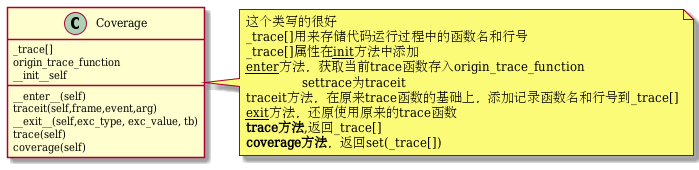

The diagram above was rendered by PlantUML. Its source (embedded in the PNG):
@startuml 3_code_coverage
class Coverage{
    _trace[]
    origin_trace_function
    __init__self
    __enter__(self)
    traceit(self,frame,event,arg)
    __exit__(self,exc_type, exc_value, tb)
    trace(self)
    coverage(self)
}
note right of Coverage
    这个类写的很好
    _trace[]用来存储代码运行过程中的函数名和行号
    _trace[]属性在__init__方法中添加
    __enter__方法，获取当前trace函数存入origin_trace_function
                  settrace为traceit
    traceit方法，在原来trace函数的基础上，添加记录函数名和行号到_trace[]
    __exit__方法，还原使用原来的trace函数
    <b>trace方法</b>,返回_trace[]
    <b>coverage方法</b>，返回set(_trace[])
end note
@enduml